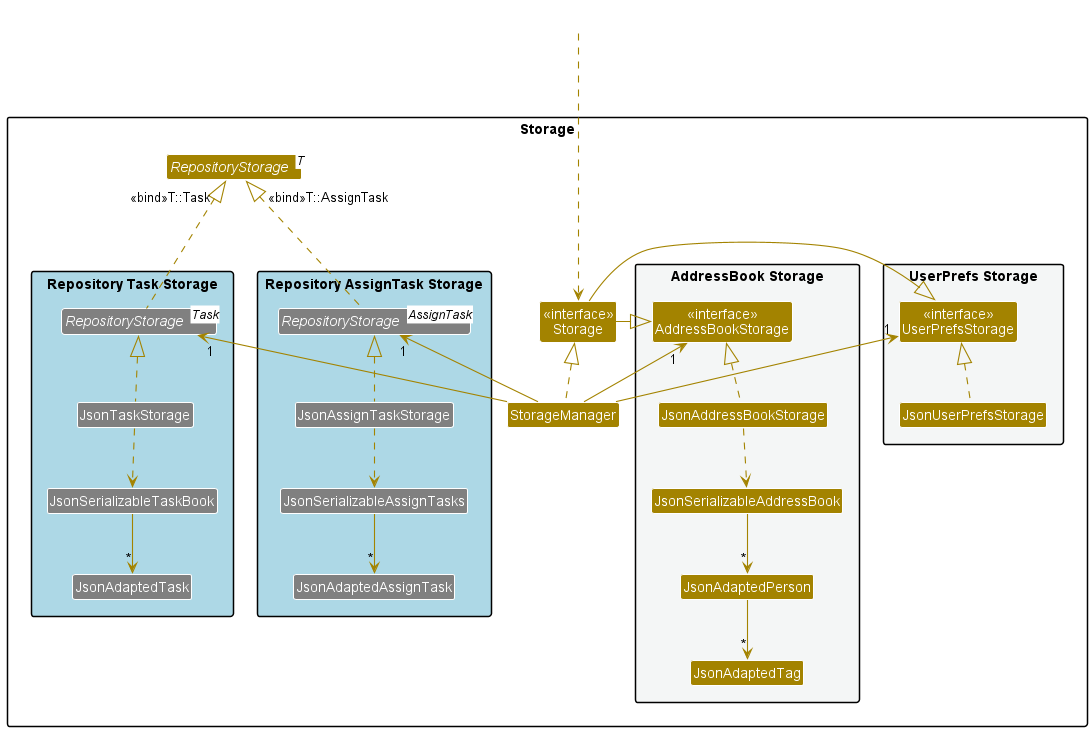

The diagram above was rendered by PlantUML. Its source (embedded in the PNG):
@startuml
!include style.puml
skinparam arrowThickness 1.1
skinparam arrowColor STORAGE_COLOR
skinparam classBackgroundColor STORAGE_COLOR

allowmixing
package Storage{

    package "UserPrefs Storage" #F4F6F6{
    Class "<<interface>>\nUserPrefsStorage" as UserPrefsStorage
    Class JsonUserPrefsStorage
    }

    Class "<<interface>>\nStorage" as StorageI
    Class StorageManager

    package "AddressBook Storage" #F4F6F6{
    Class "<<interface>>\nAddressBookStorage" as AddressBookStorage
    Class JsonAddressBookStorage
    Class JsonSerializableAddressBook
    Class JsonAdaptedPerson
    Class JsonAdaptedTag
    }

    package "Repository Task Storage" #lightblue {
      interface "RepositoryStorage<Task>" as RepositoryStorageTask #gray
      class JsonTaskStorage #gray
      class JsonSerializableTaskBook #gray
      class JsonAdaptedTask #gray
    }

    package "Repository AssignTask Storage" #lightblue {
      interface "RepositoryStorage<AssignTask>" as RepositoryStorageAssignTask #gray
      class JsonAssignTaskStorage #gray
      class JsonSerializableAssignTasks #gray
      class JsonAdaptedAssignTask #gray
    }



    StorageManager .up.|> StorageI

    StorageManager -up-> "1" UserPrefsStorage
    StorageManager -up-> "1" AddressBookStorage
    StorageManager -up-> "1" RepositoryStorageAssignTask
    StorageManager -up-> "1" RepositoryStorageTask

    StorageI ------left-|> UserPrefsStorage
    StorageI -right-|> AddressBookStorage

    JsonUserPrefsStorage .up.|> UserPrefsStorage
    JsonAddressBookStorage .up.|> AddressBookStorage
    JsonAddressBookStorage ..> JsonSerializableAddressBook
    JsonSerializableAddressBook --> "*" JsonAdaptedPerson
    JsonAdaptedPerson --> "*" JsonAdaptedTag

    JsonTaskStorage .up.|> RepositoryStorageTask
    JsonTaskStorage ..> JsonSerializableTaskBook
    JsonSerializableTaskBook --> "*" JsonAdaptedTask


    JsonAssignTaskStorage .up.|> RepositoryStorageAssignTask
    JsonAssignTaskStorage ..> JsonSerializableAssignTasks
    JsonSerializableAssignTasks --> "*" JsonAdaptedAssignTask

    interface "RepositoryStorage<T>" as RepositoryStorage

    RepositoryStorageAssignTask ..up.|> "<<bind>>T::AssignTask" RepositoryStorage
    RepositoryStorageTask ..up.|> "<<bind>>T::Task" RepositoryStorage
}
Class HiddenOutside #FFFFFF
HiddenOutside .....> StorageI
@enduml